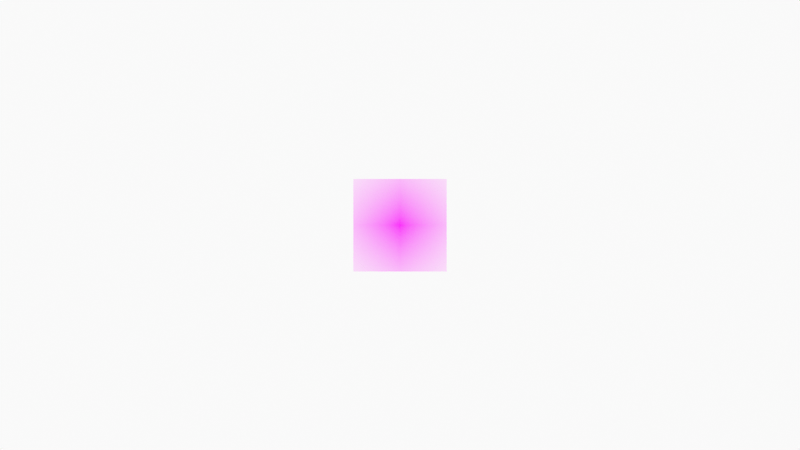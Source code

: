# Source: colour_palette.blend  (saved by Blender 2.83.19; exported with 4.5.12 LTS)
import bpy
from mathutils import Matrix  # noqa: F401  (used for matrix-valued properties, if any)

bpy.ops.wm.read_factory_settings(use_empty=True)
scene = bpy.context.scene
scene.name = 'Scene'

# ---- collections
col_collection = bpy.data.collections.new('Collection'); scene.collection.children.link(col_collection)
col_camera = bpy.data.collections.new('Camera'); scene.collection.children.link(col_camera)

# ---- images (referenced by path relative to the original .blend; pixels are not part of the script)
import os
ASSET_DIR = os.environ.get("B2B_ASSET_DIR", "")  # directory of the original .blend (textures are referenced by path, not embedded)
HERE = os.path.dirname(os.path.abspath(__file__))  # packed textures are extracted next to this script under _unpacked/

def load_image(name, relpath, width, height, colorspace="sRGB"):
    """Load a texture the original file referenced (path relative to the .blend, or extracted next to this script)."""
    p = next((c for c in (os.path.join(HERE, relpath), os.path.join(ASSET_DIR, relpath)) if relpath and os.path.exists(c)), "")
    if p:
        img = bpy.data.images.load(p, check_existing=True)
        img.name = name
    else:  # same state as the original file: an image datablock whose file is absent (Cycles renders it pink)
        img = bpy.data.images.new(name, width, height)
        img.source = "FILE"
        img.filepath = "//" + (relpath or name)
    img.colorspace_settings.name = colorspace
    return img
img_80685206_101746094669515_2663291520689373184_n_png = load_image('80685206_101746094669515_2663291520689373184_n.png', '80685206_101746094669515_2663291520689373184_n.png', 1024, 1024, 'sRGB')

# ---- materials (node trees are filled in below, after node groups)
mat_solid_stroke = bpy.data.materials.new('Solid Stroke')
mat_solid_stroke.use_transparent_shadow = False
mat_material = bpy.data.materials.new('Material')
mat_material.use_transparent_shadow = False
mat_material_001 = bpy.data.materials.new('Material.001')
mat_material_001.use_transparent_shadow = False
mat_material_002 = bpy.data.materials.new('Material.002')
mat_material_002.use_transparent_shadow = False
mat_80685206_101746094669515_2663291520689373184_n = bpy.data.materials.new('80685206_101746094669515_2663291520689373184_n')
mat_80685206_101746094669515_2663291520689373184_n.surface_render_method = 'BLENDED'
mat_80685206_101746094669515_2663291520689373184_n.blend_method = 'BLEND'
mat_80685206_101746094669515_2663291520689373184_n.use_transparent_shadow = False

# ---- material node trees
mat_material.use_nodes = True; mat_material.node_tree.nodes.clear()
_N = mat_material.node_tree.nodes; _L = mat_material.node_tree.links
n0 = _N.new('ShaderNodeBsdfPrincipled'); n0.name = 'Principled BSDF'; n0.location = (10, 300)
n0.distribution = 'GGX'
n0.subsurface_method = 'BURLEY'
n0.inputs[3].default_value = 1.45
n0.inputs[27].default_value = (0.0, 0.0, 0.0, 1.0)
n0.inputs[28].default_value = 1.0
n1 = _N.new('ShaderNodeOutputMaterial'); n1.name = 'Material Output'; n1.location = (300, 300)
_L.new(n0.outputs[0], n1.inputs[0])
n1.is_active_output = True
mat_material_001.use_nodes = True; mat_material_001.node_tree.nodes.clear()
_N = mat_material_001.node_tree.nodes; _L = mat_material_001.node_tree.links
n0 = _N.new('ShaderNodeBsdfPrincipled'); n0.name = 'Principled BSDF'; n0.location = (10, 300)
n0.distribution = 'GGX'
n0.subsurface_method = 'BURLEY'
n0.inputs[3].default_value = 1.45
n0.inputs[27].default_value = (0.0, 0.0, 0.0, 1.0)
n0.inputs[28].default_value = 1.0
n1 = _N.new('ShaderNodeOutputMaterial'); n1.name = 'Material Output'; n1.location = (300, 300)
_L.new(n0.outputs[0], n1.inputs[0])
n1.is_active_output = True
mat_material_002.use_nodes = True; mat_material_002.node_tree.nodes.clear()
_N = mat_material_002.node_tree.nodes; _L = mat_material_002.node_tree.links
n0 = _N.new('ShaderNodeBsdfPrincipled'); n0.name = 'Principled BSDF'; n0.location = (10, 300)
n0.distribution = 'GGX'
n0.subsurface_method = 'BURLEY'
n0.inputs[3].default_value = 1.45
n0.inputs[27].default_value = (0.0, 0.0, 0.0, 1.0)
n0.inputs[28].default_value = 1.0
n1 = _N.new('ShaderNodeOutputMaterial'); n1.name = 'Material Output'; n1.location = (300, 300)
_L.new(n0.outputs[0], n1.inputs[0])
n1.is_active_output = True
mat_80685206_101746094669515_2663291520689373184_n.use_nodes = True; mat_80685206_101746094669515_2663291520689373184_n.node_tree.nodes.clear()
_N = mat_80685206_101746094669515_2663291520689373184_n.node_tree.nodes; _L = mat_80685206_101746094669515_2663291520689373184_n.node_tree.links
n0 = _N.new('ShaderNodeOutputMaterial'); n0.name = 'Material Output'; n0.location = (300, 300)
n1 = _N.new('ShaderNodeTexImage'); n1.name = 'Image Texture'; n1.location = (-200, 300)
n1.image = img_80685206_101746094669515_2663291520689373184_n_png
n1.extension = 'CLIP'
n2 = _N.new('ShaderNodeBsdfPrincipled'); n2.name = 'Principled BSDF'; n2.location = (0, 300)
n2.distribution = 'GGX'
n2.subsurface_method = 'BURLEY'
n2.inputs[3].default_value = 1.45
n2.inputs[27].default_value = (0.0, 0.0, 0.0, 1.0)
n2.inputs[28].default_value = 1.0
_L.new(n1.outputs[0], n2.inputs[0])
_L.new(n1.outputs[1], n2.inputs[4])
_L.new(n2.outputs[0], n0.inputs[0])
n0.is_active_output = True

# ---- world
world_world = bpy.data.worlds.new('World'); scene.world = world_world
world_world.use_nodes = True; world_world.node_tree.nodes.clear()
_N = world_world.node_tree.nodes; _L = world_world.node_tree.links
n0 = _N.new('ShaderNodeOutputWorld'); n0.name = 'World Output'; n0.location = (300, 300)
n1 = _N.new('ShaderNodeBackground'); n1.name = 'Background'; n1.location = (10, 300)
n1.inputs[0].default_value = (0.9513, 0.9513, 0.9513, 1.0)
_L.new(n1.outputs[0], n0.inputs[0])
n0.is_active_output = True
world_world.color = (0.9513, 0.9513, 0.9513)
world_world.use_sun_shadow = False
world_world.sun_shadow_jitter_overblur = 0.0

# ---- cameras
cam_camera = bpy.data.cameras.new('Camera')
cam_camera.display_size = 2.0

# ---- meshes
me_80685206_101746094669515_2663291520689373184_n = bpy.data.meshes.new('80685206_101746094669515_2663291520689373184_n')
me_80685206_101746094669515_2663291520689373184_n.from_pydata([(-0.5038, -0.5, 0.0), (0.5038, -0.5, 0.0), (-0.5038, 0.5, 0.0), (0.5038, 0.5, 0.0)], [], [(0, 1, 3, 2)])
_uv = me_80685206_101746094669515_2663291520689373184_n.uv_layers.new(name='UVMap')
_uv.uv.foreach_set('vector', [0.0, 0.0, 1.0, 0.0, 1.0, 1.0, 0.0, 1.0])
me_80685206_101746094669515_2663291520689373184_n.materials.append(mat_80685206_101746094669515_2663291520689373184_n)
me_80685206_101746094669515_2663291520689373184_n.use_remesh_fix_poles = True
me_80685206_101746094669515_2663291520689373184_n.use_remesh_preserve_attributes = False
me_80685206_101746094669515_2663291520689373184_n.use_mirror_vertex_groups = False
me_80685206_101746094669515_2663291520689373184_n.update()

# ---- objects
ob_stroke = bpy.data.objects.new('Stroke', None)
ob_80685206_101746094669515_2663291520689373184_n = bpy.data.objects.new('80685206_101746094669515_2663291520689373184_n', me_80685206_101746094669515_2663291520689373184_n)
ob_camera = bpy.data.objects.new('Camera', cam_camera)

# ---- transforms, parenting, visibility, modifiers, constraints
ob_stroke.location = (0.0, 0.0, 0.0)
ob_stroke.empty_display_size = 0.2
ob_stroke.empty_image_offset = (0.0, 0.0)
ob_stroke.empty_image_side = 'FRONT'
ob_stroke.use_grease_pencil_lights = True
ob_stroke.lineart.crease_threshold = 0.0
ob_80685206_101746094669515_2663291520689373184_n.location = (0.0, 0.0, 0.0)
ob_80685206_101746094669515_2663291520689373184_n.rotation_euler = (1.571, 0.0, 0.0)
ob_80685206_101746094669515_2663291520689373184_n.lineart.crease_threshold = 0.0
ob_camera.location = (0.0, -12.0, 0.0)
ob_camera.rotation_euler = (1.571, -0.0, -0.0)
ob_camera.empty_image_side = 'FRONT'
ob_camera.lineart.crease_threshold = 0.0

# ---- collection membership
col_collection.objects.link(ob_stroke)
col_collection.objects.link(ob_80685206_101746094669515_2663291520689373184_n)
col_camera.objects.link(ob_camera)

# ---- scene / render settings (as saved in the file)
scene.camera = ob_camera
scene.frame_start = 1; scene.frame_end = 250; scene.frame_set(1)
scene.render.engine = 'BLENDER_EEVEE_NEXT'
scene.cycles.use_denoising = False
scene.cycles.samples = 128
scene.cycles.sampling_pattern = 'TABULATED_SOBOL'
scene.cycles.use_adaptive_sampling = False
scene.cycles.use_light_tree = False
scene.view_settings.view_transform = 'Standard'
bpy.context.view_layer.update()
